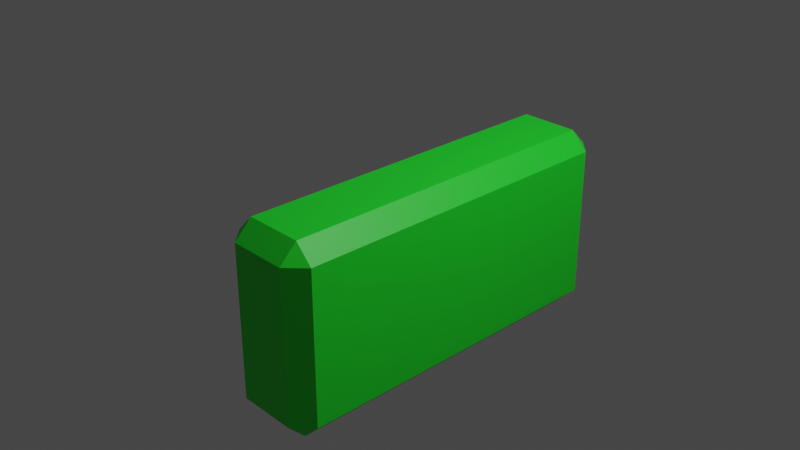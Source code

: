 # Source: 3DPONG.blend  (saved by Blender 2.81.16; exported with 4.5.12 LTS)
import bpy
from mathutils import Matrix  # noqa: F401  (used for matrix-valued properties, if any)

bpy.ops.wm.read_factory_settings(use_empty=True)
scene = bpy.context.scene
scene.name = 'Scene'

# ---- collections
col_collection = bpy.data.collections.new('Collection'); scene.collection.children.link(col_collection)

# ---- materials (node trees are filled in below, after node groups)
mat_material = bpy.data.materials.new('Material')
mat_material.use_transparent_shadow = False
mat_material.diffuse_color = (0.05195, 0.8, 0.0514, 1.0)

# ---- material node trees
mat_material.use_nodes = True; mat_material.node_tree.nodes.clear()
_N = mat_material.node_tree.nodes; _L = mat_material.node_tree.links
n0 = _N.new('ShaderNodeOutputMaterial'); n0.name = 'Material Output'; n0.location = (300, 300)
n1 = _N.new('ShaderNodeBsdfPrincipled'); n1.name = 'Principled BSDF'; n1.location = (10, 300)
n1.distribution = 'GGX'
n1.subsurface_method = 'BURLEY'
n1.inputs[0].default_value = (0.01256, 0.8, 0.02545, 1.0)
n1.inputs[3].default_value = 1.45
n1.inputs[27].default_value = (0.0, 0.0, 0.0, 1.0)
n1.inputs[28].default_value = 1.0
_L.new(n1.outputs[0], n0.inputs[0])
n0.is_active_output = True

# ---- world
world_world = bpy.data.worlds.new('World'); scene.world = world_world
world_world.use_nodes = True; world_world.node_tree.nodes.clear()
_N = world_world.node_tree.nodes; _L = world_world.node_tree.links
n0 = _N.new('ShaderNodeOutputWorld'); n0.name = 'World Output'; n0.location = (300, 300)
n1 = _N.new('ShaderNodeBackground'); n1.name = 'Background'; n1.location = (10, 300)
n1.inputs[0].default_value = (0.05088, 0.05088, 0.05088, 1.0)
_L.new(n1.outputs[0], n0.inputs[0])
n0.is_active_output = True
world_world.color = (0.05086, 0.04619, 0.04878)
world_world.use_sun_shadow = False
world_world.sun_shadow_jitter_overblur = 0.0

# ---- cameras
cam_camera = bpy.data.cameras.new('Camera')
cam_camera.clip_end = 100.0
cam_camera.ortho_scale = 7.314

# ---- lights
light_light = bpy.data.lights.new('Light', 'SPOT')
light_light.transmission_factor = 0.0
light_light.energy = 1000.0
light_light.shadow_soft_size = 0.3
light_light.shadow_maximum_resolution = 0.006
light_light.use_absolute_resolution = True
light_light.spot_size = 1.309

# ---- meshes
me_cube_001 = bpy.data.meshes.new('Cube.001')
me_cube_001.from_pydata([(-0.3132, -1.813, -1.0), (-0.3132, -2.0, -0.8132), (-0.5, -1.813, -0.8132), (-0.3132, -2.0, 0.8132), (-0.3132, -1.813, 1.0), (-0.5, -1.813, 0.8132), (-0.3132, 1.813, -1.0), (-0.5, 1.813, -0.8132), (-0.3132, 2.0, -0.8132), (-0.3132, 1.813, 1.0), (-0.3132, 2.0, 0.8132), (-0.5, 1.813, 0.8132), (0.3132, -1.813, -1.0), (0.5, -1.813, -0.8132), (0.3132, -2.0, -0.8132), (0.3132, -1.813, 1.0), (0.3132, -2.0, 0.8132), (0.5, -1.813, 0.8132), (0.3132, 1.813, -1.0), (0.3132, 2.0, -0.8132), (0.5, 1.813, -0.8132), (0.3132, 1.813, 1.0), (0.5, 1.813, 0.8132), (0.3132, 2.0, 0.8132)], [], [(14, 16, 3, 1), (20, 22, 17, 13), (21, 9, 4, 15), (2, 5, 11, 7), (8, 10, 23, 19), (0, 1, 2), (3, 4, 5), (6, 7, 8), (9, 10, 11), (12, 13, 14), (15, 16, 17), (18, 19, 20), (21, 22, 23), (6, 0, 2, 7), (1, 3, 5, 2), (4, 9, 11, 5), (10, 8, 7, 11), (18, 6, 8, 19), (9, 21, 23, 10), (22, 20, 19, 23), (12, 18, 20, 13), (21, 15, 17, 22), (16, 14, 13, 17), (0, 12, 14, 1), (15, 4, 3, 16), (6, 18, 12, 0)])
_uv = me_cube_001.uv_layers.new(name='UVMap')
_uv.uv.foreach_set('vector', [0.3983, 0.7967, 0.6017, 0.7967, 0.6017, 0.9533, 0.3983, 0.9533, 0.3983, 0.5117, 0.6017, 0.5117, 0.6017, 0.7383, 0.3983, 0.7383, 0.6717, 0.5117, 0.8283, 0.5117, 0.8283, 0.7383, 0.6717, 0.7383, 0.3983, 0.01167, 0.6017, 0.01167, 0.6017, 0.2383, 0.3983, 0.2383, 0.3983, 0.2967, 0.6017, 0.2967, 0.6017, 0.4533, 0.3983, 0.4533, 0.1717, 0.7383, 0.1717, 0.75, 0.125, 0.7383, 0.6017, 0.9533, 0.625, 0.9533, 0.6017, 1.0, 0.1717, 0.5117, 0.125, 0.5117, 0.1717, 0.5, 0.8283, 0.5117, 0.8283, 0.5, 0.875, 0.5117, 0.3283, 0.7383, 0.375, 0.7383, 0.3283, 0.75, 0.6717, 0.7383, 0.6717, 0.75, 0.625, 0.7383, 0.3283, 0.5117, 0.3283, 0.5, 0.375, 0.5117, 0.6717, 0.5117, 0.625, 0.5117, 0.6717, 0.5, 0.1717, 0.5117, 0.1717, 0.7383, 0.125, 0.7383, 0.125, 0.5117, 0.3983, 0.9533, 0.6017, 0.9533, 0.6017, 1.0, 0.3983, 1.0, 0.8283, 0.7383, 0.8283, 0.5117, 0.875, 0.5117, 0.875, 0.7383, 0.6017, 0.2967, 0.3983, 0.2967, 0.3983, 0.2383, 0.6017, 0.2383, 0.3283, 0.5117, 0.1717, 0.5117, 0.1717, 0.5, 0.3283, 0.5, 0.8283, 0.5117, 0.6717, 0.5117, 0.6717, 0.5, 0.8283, 0.5, 0.6017, 0.5117, 0.3983, 0.5117, 0.3983, 0.4533, 0.6017, 0.4533, 0.3283, 0.7383, 0.3283, 0.5117, 0.3983, 0.5117, 0.3983, 0.7383, 0.6717, 0.5117, 0.6717, 0.7383, 0.6017, 0.7383, 0.6017, 0.5117, 0.6017, 0.7967, 0.3983, 0.7967, 0.3983, 0.7383, 0.6017, 0.7383, 0.1717, 0.7383, 0.3283, 0.7383, 0.3283, 0.75, 0.1717, 0.75, 0.6717, 0.7383, 0.8283, 0.7383, 0.8283, 0.75, 0.6717, 0.75, 0.1717, 0.5117, 0.3283, 0.5117, 0.3283, 0.7383, 0.1717, 0.7383])
me_cube_001.materials.append(mat_material)
me_cube_001.use_remesh_fix_poles = True
me_cube_001.use_remesh_preserve_attributes = False
me_cube_001.use_mirror_vertex_groups = False
me_cube_001.update()

# ---- objects
ob_light = bpy.data.objects.new('Light', light_light)
ob_camera = bpy.data.objects.new('Camera', cam_camera)
ob_cube = bpy.data.objects.new('Cube', me_cube_001)

# ---- transforms, parenting, visibility, modifiers, constraints
ob_light.location = (4.076, 1.005, 5.904)
ob_light.rotation_euler = (0.6503, 0.05522, 1.866)
ob_light.lock_rotations_4d = False
ob_light.empty_display_type = 'ARROWS'
ob_light.color = (0.0, 0.0, 0.0, 0.0)
ob_light.lineart.crease_threshold = 0.0
ob_camera.location = (7.359, -6.926, 4.958)
ob_camera.rotation_euler = (1.109, 0.0, 0.8149)
ob_camera.lock_rotations_4d = False
ob_camera.empty_display_type = 'ARROWS'
ob_camera.color = (0.0, 0.0, 0.0, 0.0)
ob_camera.display_type = 'WIRE'
ob_camera.lineart.crease_threshold = 0.0
ob_cube.location = (0.4948, -0.1205, -0.2642)
ob_cube.color = (1.0, 0.8167, 0.9722, 1.0)
ob_cube.lineart.crease_threshold = 0.0
_m = ob_cube.modifiers.new('ParticleSettings', 'PARTICLE_SYSTEM')

# ---- collection membership
col_collection.objects.link(ob_light)
col_collection.objects.link(ob_camera)
col_collection.objects.link(ob_cube)

# ---- scene / render settings (as saved in the file)
scene.camera = ob_camera
scene.frame_start = 1; scene.frame_end = 250; scene.frame_set(1)
scene.render.engine = 'BLENDER_EEVEE_NEXT'
scene.cycles.use_denoising = False
scene.cycles.samples = 128
scene.cycles.sampling_pattern = 'TABULATED_SOBOL'
scene.cycles.use_adaptive_sampling = False
scene.cycles.use_light_tree = False
scene.view_settings.view_transform = 'Filmic'
bpy.context.view_layer.update()
